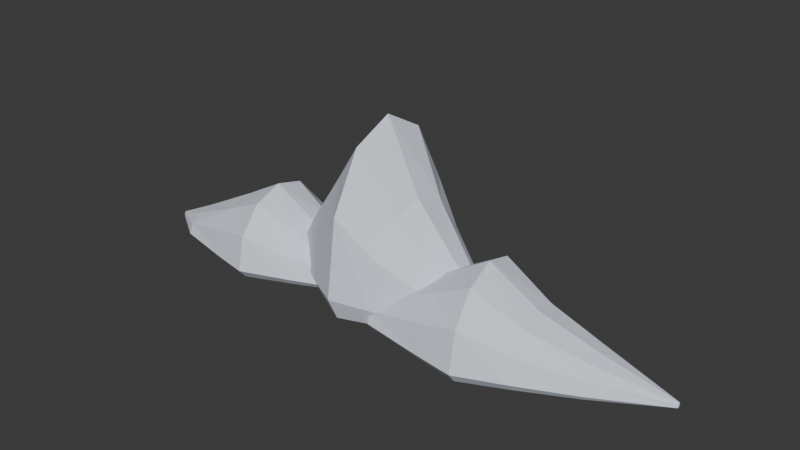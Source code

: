 # Source: cloud_bank_0.blend  (saved by Blender 4.5.87; exported with 4.5.12 LTS)
import bpy
from mathutils import Matrix  # noqa: F401  (used for matrix-valued properties, if any)

bpy.ops.wm.read_factory_settings(use_empty=True)
scene = bpy.context.scene
scene.name = 'Scene'

# ---- collections
col_collection = bpy.data.collections.new('Collection'); scene.collection.children.link(col_collection)

# ---- materials (node trees are filled in below, after node groups)
mat_cloud_silver_vapor = bpy.data.materials.new('Cloud silver vapor')
mat_cloud_silver_vapor.diffuse_color = (0.75, 0.81, 0.91, 1.0)
mat_cloud_silver_vapor_001 = bpy.data.materials.new('Cloud silver vapor.001')
mat_cloud_silver_vapor_001.diffuse_color = (0.75, 0.81, 0.91, 1.0)
mat_cloud_silver_vapor_002 = bpy.data.materials.new('Cloud silver vapor.002')
mat_cloud_silver_vapor_002.diffuse_color = (0.75, 0.81, 0.91, 1.0)

# ---- material node trees
mat_cloud_silver_vapor.use_nodes = True; mat_cloud_silver_vapor.node_tree.nodes.clear()
_N = mat_cloud_silver_vapor.node_tree.nodes; _L = mat_cloud_silver_vapor.node_tree.links
n0 = _N.new('ShaderNodeBsdfPrincipled'); n0.name = 'Principled BSDF'; n0.location = (-200, 100)
n0.inputs[0].default_value = (0.75, 0.81, 0.91, 1.0)
n0.inputs[2].default_value = 1.0
n1 = _N.new('ShaderNodeOutputMaterial'); n1.name = 'Material Output'; n1.location = (200, 100)
_L.new(n0.outputs[0], n1.inputs[0])
n1.is_active_output = True
mat_cloud_silver_vapor_001.use_nodes = True; mat_cloud_silver_vapor_001.node_tree.nodes.clear()
_N = mat_cloud_silver_vapor_001.node_tree.nodes; _L = mat_cloud_silver_vapor_001.node_tree.links
n0 = _N.new('ShaderNodeBsdfPrincipled'); n0.name = 'Principled BSDF'; n0.location = (-200, 100)
n0.inputs[0].default_value = (0.75, 0.81, 0.91, 1.0)
n0.inputs[2].default_value = 1.0
n1 = _N.new('ShaderNodeOutputMaterial'); n1.name = 'Material Output'; n1.location = (200, 100)
_L.new(n0.outputs[0], n1.inputs[0])
n1.is_active_output = True
mat_cloud_silver_vapor_002.use_nodes = True; mat_cloud_silver_vapor_002.node_tree.nodes.clear()
_N = mat_cloud_silver_vapor_002.node_tree.nodes; _L = mat_cloud_silver_vapor_002.node_tree.links
n0 = _N.new('ShaderNodeBsdfPrincipled'); n0.name = 'Principled BSDF'; n0.location = (-200, 100)
n0.inputs[0].default_value = (0.75, 0.81, 0.91, 1.0)
n0.inputs[2].default_value = 1.0
n1 = _N.new('ShaderNodeOutputMaterial'); n1.name = 'Material Output'; n1.location = (200, 100)
_L.new(n0.outputs[0], n1.inputs[0])
n1.is_active_output = True

# ---- world
world_world = bpy.data.worlds.new('World'); scene.world = world_world
world_world.use_nodes = True; world_world.node_tree.nodes.clear()
_N = world_world.node_tree.nodes; _L = world_world.node_tree.links
n0 = _N.new('ShaderNodeOutputWorld'); n0.name = 'World Output'; n0.location = (200, 100)
n1 = _N.new('ShaderNodeBackground'); n1.name = 'Background'; n1.location = (-200, 100)
n1.inputs[0].default_value = (0.05088, 0.05088, 0.05088, 1.0)
_L.new(n1.outputs[0], n0.inputs[0])
n0.is_active_output = True
world_world.color = (0.05088, 0.05088, 0.05088)
world_world.sun_shadow_jitter_overblur = 0.0

# ---- meshes
me_cloud_bank_0_joined_vapor_lobe_00 = bpy.data.meshes.new('Cloud bank 0 joined vapor lobe 00')
me_cloud_bank_0_joined_vapor_lobe_00.from_pydata([(-127.9, -4.298, 0.8731), (-127.9, -4.428, 1.689), (-127.8, -4.786, 2.286), (-127.8, -5.274, 2.505), (-127.7, -5.763, 2.286), (-127.7, -6.12, 1.689), (-127.7, -6.251, 0.8731), (-127.7, -6.12, 0.7208), (-127.7, -5.763, 0.6093), (-127.8, -5.274, 0.5685), (-127.8, -4.786, 0.6093), (-127.9, -4.428, 0.7208), (-112.5, 9.999, 1.632), (-112.3, 8.13, 5.984), (-111.9, 3.022, 9.17), (-111.3, -3.956, 10.34), (-110.8, -10.93, 9.17), (-110.4, -16.04, 5.984), (-110.2, -17.91, 1.632), (-110.4, -16.04, -0.544), (-110.8, -10.93, -2.137), (-111.3, -3.956, -2.72), (-111.9, 3.022, -2.137), (-112.3, 8.13, -0.544), (-86.86, 21.04, 2.154), (-86.62, 17.97, 13.03), (-85.94, 9.597, 21.0), (-85.03, -1.846, 23.91), (-84.11, -13.29, 21.0), (-83.44, -21.67, 13.03), (-83.19, -24.73, 2.154), (-83.44, -21.67, -1.414), (-84.11, -13.29, -4.027), (-85.03, -1.846, -4.983), (-85.94, 9.597, -4.027), (-86.62, 17.97, -1.414), (-70.82, 27.38, 2.448), (-70.52, 23.64, 17.68), (-69.7, 13.43, 28.83), (-68.58, -0.5274, 32.91), (-67.46, -14.48, 28.83), (-66.64, -24.7, 17.68), (-66.34, -28.44, 2.448), (-66.64, -24.7, -1.904), (-67.46, -14.48, -5.09), (-68.58, -0.5274, -6.256), (-69.7, 13.43, -5.09), (-70.52, 23.64, -1.904), (-50.59, 22.83, 2.089), (-50.35, 19.91, 10.93), (-49.71, 11.94, 17.4), (-48.84, 1.055, 19.77), (-47.97, -9.83, 17.4), (-47.33, -17.8, 10.93), (-47.1, -20.72, 2.089), (-47.33, -17.8, -1.306), (-47.97, -9.83, -3.791), (-48.84, 1.055, -4.7), (-49.71, 11.94, -3.791), (-50.35, 19.91, -1.306), (-26.91, 16.58, 1.616), (-26.77, 14.74, 6.512), (-26.36, 9.739, 10.1), (-25.82, 2.901, 11.41), (-25.27, -3.937, 10.1), (-24.87, -8.943, 6.512), (-24.72, -10.78, 1.616), (-24.87, -8.943, -0.5168), (-25.27, -3.937, -2.078), (-25.82, 2.901, -2.649), (-26.36, 9.739, -2.078), (-26.77, 14.74, -0.5168), (3.711, 6.251, 0.8731), (3.721, 6.12, 1.689), (3.75, 5.763, 2.286), (3.789, 5.274, 2.505), (3.828, 4.786, 2.286), (3.857, 4.428, 1.689), (3.867, 4.298, 0.8731), (3.857, 4.428, 0.7208), (3.828, 4.786, 0.6093), (3.789, 5.274, 0.5685), (3.75, 5.763, 0.6093), (3.721, 6.12, 0.7208)], [], [(11, 10, 9, 8, 7, 6, 5, 4, 3, 2, 1, 0), (0, 1, 13), (0, 13, 12), (1, 2, 13), (2, 14, 13), (2, 3, 15), (2, 15, 14), (3, 4, 15), (4, 16, 15), (4, 5, 17), (4, 17, 16), (5, 6, 17), (6, 18, 17), (6, 7, 19), (6, 19, 18), (7, 8, 19), (8, 20, 19), (8, 9, 21), (8, 21, 20), (9, 10, 21), (10, 22, 21), (10, 11, 23), (10, 23, 22), (11, 0, 23), (0, 12, 23), (12, 13, 24), (13, 25, 24), (13, 14, 26), (13, 26, 25), (14, 15, 26), (15, 27, 26), (15, 16, 28), (15, 28, 27), (16, 17, 28), (17, 29, 28), (17, 18, 30), (17, 30, 29), (18, 19, 30), (19, 31, 30), (19, 20, 32), (19, 32, 31), (20, 21, 32), (21, 33, 32), (21, 22, 34), (21, 34, 33), (22, 23, 34), (23, 35, 34), (23, 12, 24), (23, 24, 35), (24, 25, 37), (24, 37, 36), (25, 26, 37), (26, 38, 37), (26, 27, 39), (26, 39, 38), (27, 28, 39), (28, 40, 39), (28, 29, 41), (28, 41, 40), (29, 30, 41), (30, 42, 41), (30, 31, 43), (30, 43, 42), (31, 32, 43), (32, 44, 43), (32, 33, 45), (32, 45, 44), (33, 34, 45), (34, 46, 45), (34, 35, 47), (34, 47, 46), (35, 24, 47), (24, 36, 47), (36, 37, 48), (37, 49, 48), (37, 38, 50), (37, 50, 49), (38, 39, 50), (39, 51, 50), (39, 40, 52), (39, 52, 51), (40, 41, 52), (41, 53, 52), (41, 42, 54), (41, 54, 53), (42, 43, 54), (43, 55, 54), (43, 44, 56), (43, 56, 55), (44, 45, 56), (45, 57, 56), (45, 46, 58), (45, 58, 57), (46, 47, 58), (47, 59, 58), (47, 36, 48), (47, 48, 59), (48, 49, 61), (48, 61, 60), (49, 50, 61), (50, 62, 61), (50, 51, 63), (50, 63, 62), (51, 52, 63), (52, 64, 63), (52, 53, 65), (52, 65, 64), (53, 54, 65), (54, 66, 65), (54, 55, 67), (54, 67, 66), (55, 56, 67), (56, 68, 67), (56, 57, 69), (56, 69, 68), (57, 58, 69), (58, 70, 69), (58, 59, 71), (58, 71, 70), (59, 48, 71), (48, 60, 71), (60, 61, 72), (61, 73, 72), (61, 62, 74), (61, 74, 73), (62, 63, 74), (63, 75, 74), (63, 64, 76), (63, 76, 75), (64, 65, 76), (65, 77, 76), (65, 66, 78), (65, 78, 77), (66, 67, 78), (67, 79, 78), (67, 68, 80), (67, 80, 79), (68, 69, 80), (69, 81, 80), (69, 70, 82), (69, 82, 81), (70, 71, 82), (71, 83, 82), (71, 60, 72), (71, 72, 83), (72, 73, 74, 75, 76, 77, 78, 79, 80, 81, 82, 83)])
me_cloud_bank_0_joined_vapor_lobe_00.materials.append(mat_cloud_silver_vapor)
me_cloud_bank_0_joined_vapor_lobe_00.update()
me_cloud_bank_0_joined_vapor_lobe_01 = bpy.data.meshes.new('Cloud bank 0 joined vapor lobe 01')
me_cloud_bank_0_joined_vapor_lobe_01.from_pydata([(-61.45, 11.97, 4.019), (-61.47, 11.82, 5.906), (-61.52, 11.4, 7.287), (-61.59, 10.82, 7.793), (-61.66, 10.25, 7.287), (-61.71, 9.831, 5.906), (-61.73, 9.677, 4.019), (-61.71, 9.831, 3.667), (-61.66, 10.25, 3.409), (-61.59, 10.82, 3.315), (-61.52, 11.4, 3.409), (-61.47, 11.82, 3.667), (-45.47, 25.5, 5.774), (-45.73, 23.3, 15.84), (-46.45, 17.31, 23.21), (-47.44, 9.118, 25.9), (-48.43, 0.927, 23.21), (-49.15, -5.069, 15.84), (-49.42, -7.264, 5.774), (-49.15, -5.069, 0.742), (-48.43, 0.927, -2.942), (-47.44, 9.118, -4.29), (-46.45, 17.31, -2.942), (-45.73, 23.3, 0.742), (-21.57, 33.25, 6.982), (-22.0, 29.65, 32.14), (-23.19, 19.82, 50.56), (-24.81, 6.388, 57.3), (-26.43, -7.044, 50.56), (-27.61, -16.88, 32.14), (-28.05, -20.48, 6.982), (-27.61, -16.88, -1.271), (-26.43, -7.044, -7.312), (-24.81, 6.388, -9.523), (-23.19, 19.82, -7.312), (-22.0, 29.65, -1.271), (-6.709, 37.45, 7.661), (-7.238, 33.06, 42.88), (-8.684, 21.06, 68.67), (-10.66, 4.682, 78.11), (-12.63, -11.7, 68.67), (-14.08, -23.69, 42.88), (-14.61, -28.08, 7.661), (-14.08, -23.69, -2.403), (-12.63, -11.7, -9.77), (-10.66, 4.682, -12.47), (-8.684, 21.06, -9.77), (-7.238, 33.06, -2.403), (9.399, 28.19, 6.831), (8.987, 24.77, 27.27), (7.859, 15.41, 42.24), (6.318, 2.635, 47.72), (4.777, -10.14, 42.24), (3.649, -19.5, 27.27), (3.237, -22.92, 6.831), (3.649, -19.5, -1.019), (4.777, -10.14, -6.766), (6.318, 2.635, -8.869), (7.859, 15.41, -6.766), (8.987, 24.77, -1.019), (28.06, 16.3, 5.736), (27.8, 14.15, 17.06), (27.09, 8.274, 25.35), (26.12, 0.247, 28.38), (25.16, -7.78, 25.35), (24.45, -13.66, 17.06), (24.19, -15.81, 5.736), (24.45, -13.66, 0.8049), (25.16, -7.78, -2.805), (26.12, 0.247, -4.126), (27.09, 8.274, -2.805), (27.8, 14.15, 0.8049), (51.73, -1.677, 4.019), (51.71, -1.831, 5.906), (51.66, -2.25, 7.287), (51.59, -2.824, 7.793), (51.52, -3.397, 7.287), (51.47, -3.817, 5.906), (51.45, -3.97, 4.019), (51.47, -3.817, 3.667), (51.52, -3.397, 3.409), (51.59, -2.824, 3.315), (51.66, -2.25, 3.409), (51.71, -1.831, 3.667)], [], [(11, 10, 9, 8, 7, 6, 5, 4, 3, 2, 1, 0), (0, 1, 13), (0, 13, 12), (1, 2, 13), (2, 14, 13), (2, 3, 15), (2, 15, 14), (3, 4, 15), (4, 16, 15), (4, 5, 17), (4, 17, 16), (5, 6, 17), (6, 18, 17), (6, 7, 19), (6, 19, 18), (7, 8, 19), (8, 20, 19), (8, 9, 21), (8, 21, 20), (9, 10, 21), (10, 22, 21), (10, 11, 23), (10, 23, 22), (11, 0, 23), (0, 12, 23), (12, 13, 24), (13, 25, 24), (13, 14, 26), (13, 26, 25), (14, 15, 26), (15, 27, 26), (15, 16, 28), (15, 28, 27), (16, 17, 28), (17, 29, 28), (17, 18, 30), (17, 30, 29), (18, 19, 30), (19, 31, 30), (19, 20, 32), (19, 32, 31), (20, 21, 32), (21, 33, 32), (21, 22, 34), (21, 34, 33), (22, 23, 34), (23, 35, 34), (23, 12, 24), (23, 24, 35), (24, 25, 37), (24, 37, 36), (25, 26, 37), (26, 38, 37), (26, 27, 39), (26, 39, 38), (27, 28, 39), (28, 40, 39), (28, 29, 41), (28, 41, 40), (29, 30, 41), (30, 42, 41), (30, 31, 43), (30, 43, 42), (31, 32, 43), (32, 44, 43), (32, 33, 45), (32, 45, 44), (33, 34, 45), (34, 46, 45), (34, 35, 47), (34, 47, 46), (35, 24, 47), (24, 36, 47), (36, 37, 48), (37, 49, 48), (37, 38, 50), (37, 50, 49), (38, 39, 50), (39, 51, 50), (39, 40, 52), (39, 52, 51), (40, 41, 52), (41, 53, 52), (41, 42, 54), (41, 54, 53), (42, 43, 54), (43, 55, 54), (43, 44, 56), (43, 56, 55), (44, 45, 56), (45, 57, 56), (45, 46, 58), (45, 58, 57), (46, 47, 58), (47, 59, 58), (47, 36, 48), (47, 48, 59), (48, 49, 61), (48, 61, 60), (49, 50, 61), (50, 62, 61), (50, 51, 63), (50, 63, 62), (51, 52, 63), (52, 64, 63), (52, 53, 65), (52, 65, 64), (53, 54, 65), (54, 66, 65), (54, 55, 67), (54, 67, 66), (55, 56, 67), (56, 68, 67), (56, 57, 69), (56, 69, 68), (57, 58, 69), (58, 70, 69), (58, 59, 71), (58, 71, 70), (59, 48, 71), (48, 60, 71), (60, 61, 72), (61, 73, 72), (61, 62, 74), (61, 74, 73), (62, 63, 74), (63, 75, 74), (63, 64, 76), (63, 76, 75), (64, 65, 76), (65, 77, 76), (65, 66, 78), (65, 78, 77), (66, 67, 78), (67, 79, 78), (67, 68, 80), (67, 80, 79), (68, 69, 80), (69, 81, 80), (69, 70, 82), (69, 82, 81), (70, 71, 82), (71, 83, 82), (71, 60, 72), (71, 72, 83), (72, 73, 74, 75, 76, 77, 78, 79, 80, 81, 82, 83)])
me_cloud_bank_0_joined_vapor_lobe_01.materials.append(mat_cloud_silver_vapor_001)
me_cloud_bank_0_joined_vapor_lobe_01.update()
me_cloud_bank_0_joined_vapor_lobe_02 = bpy.data.meshes.new('Cloud bank 0 joined vapor lobe 02')
me_cloud_bank_0_joined_vapor_lobe_02.from_pydata([(-17.54, -10.07, -0.01774), (-17.52, -10.2, 0.9003), (-17.48, -10.57, 1.572), (-17.41, -11.07, 1.818), (-17.34, -11.58, 1.572), (-17.3, -11.95, 0.9003), (-17.28, -12.08, -0.01774), (-17.3, -11.95, -0.1891), (-17.34, -11.58, -0.3145), (-17.41, -11.07, -0.3605), (-17.48, -10.57, -0.3145), (-17.52, -10.2, -0.1891), (-1.937, 5.572, 0.836), (-1.685, 3.646, 5.732), (-0.9968, -1.617, 9.316), (-0.057, -8.806, 10.63), (0.8828, -15.99, 9.316), (1.571, -21.26, 5.732), (1.823, -23.18, 0.836), (1.571, -21.26, -1.612), (0.8828, -15.99, -3.404), (-0.057, -8.806, -4.06), (-0.9968, -1.617, -3.404), (-1.685, 3.646, -1.612), (24.62, 18.4, 1.424), (25.04, 15.24, 13.66), (26.17, 6.614, 22.62), (27.71, -5.176, 25.9), (29.25, -16.97, 22.62), (30.38, -25.6, 13.66), (30.79, -28.76, 1.424), (30.38, -25.6, -2.591), (29.25, -16.97, -5.53), (27.71, -5.176, -6.606), (26.17, 6.614, -5.53), (25.04, 15.24, -2.591), (41.3, 25.85, 1.754), (41.8, 22.0, 18.89), (43.18, 11.47, 31.43), (45.06, -2.907, 36.03), (46.94, -17.29, 31.43), (48.31, -27.81, 18.89), (48.82, -31.66, 1.754), (48.31, -27.81, -3.142), (46.94, -17.29, -6.726), (45.06, -2.907, -8.038), (43.18, 11.47, -6.726), (41.8, 22.0, -3.142), (62.95, 22.24, 1.35), (63.34, 19.24, 11.3), (64.42, 11.03, 18.58), (65.88, -0.1851, 21.24), (67.35, -11.4, 18.58), (68.42, -19.61, 11.3), (68.81, -22.61, 1.35), (68.42, -19.61, -2.469), (67.35, -11.4, -5.264), (65.88, -0.1851, -6.288), (64.42, 11.03, -5.264), (63.34, 19.24, -2.469), (88.33, 17.08, 0.8176), (88.58, 15.19, 6.326), (89.25, 10.04, 10.36), (90.18, 2.991, 11.83), (91.1, -4.054, 10.36), (91.77, -9.211, 6.326), (92.02, -11.1, 0.8176), (91.77, -9.211, -1.581), (91.1, -4.054, -3.338), (90.18, 2.991, -3.98), (89.25, 10.04, -3.338), (88.58, 15.19, -1.581), (121.3, 8.081, -0.01774), (121.3, 7.946, 0.9003), (121.3, 7.578, 1.572), (121.4, 7.074, 1.818), (121.5, 6.571, 1.572), (121.5, 6.203, 0.9003), (121.5, 6.068, -0.01774), (121.5, 6.203, -0.1891), (121.5, 6.571, -0.3145), (121.4, 7.074, -0.3605), (121.3, 7.578, -0.3145), (121.3, 7.946, -0.1891)], [], [(11, 10, 9, 8, 7, 6, 5, 4, 3, 2, 1, 0), (0, 1, 13), (0, 13, 12), (1, 2, 13), (2, 14, 13), (2, 3, 15), (2, 15, 14), (3, 4, 15), (4, 16, 15), (4, 5, 17), (4, 17, 16), (5, 6, 17), (6, 18, 17), (6, 7, 19), (6, 19, 18), (7, 8, 19), (8, 20, 19), (8, 9, 21), (8, 21, 20), (9, 10, 21), (10, 22, 21), (10, 11, 23), (10, 23, 22), (11, 0, 23), (0, 12, 23), (12, 13, 24), (13, 25, 24), (13, 14, 26), (13, 26, 25), (14, 15, 26), (15, 27, 26), (15, 16, 28), (15, 28, 27), (16, 17, 28), (17, 29, 28), (17, 18, 30), (17, 30, 29), (18, 19, 30), (19, 31, 30), (19, 20, 32), (19, 32, 31), (20, 21, 32), (21, 33, 32), (21, 22, 34), (21, 34, 33), (22, 23, 34), (23, 35, 34), (23, 12, 24), (23, 24, 35), (24, 25, 37), (24, 37, 36), (25, 26, 37), (26, 38, 37), (26, 27, 39), (26, 39, 38), (27, 28, 39), (28, 40, 39), (28, 29, 41), (28, 41, 40), (29, 30, 41), (30, 42, 41), (30, 31, 43), (30, 43, 42), (31, 32, 43), (32, 44, 43), (32, 33, 45), (32, 45, 44), (33, 34, 45), (34, 46, 45), (34, 35, 47), (34, 47, 46), (35, 24, 47), (24, 36, 47), (36, 37, 48), (37, 49, 48), (37, 38, 50), (37, 50, 49), (38, 39, 50), (39, 51, 50), (39, 40, 52), (39, 52, 51), (40, 41, 52), (41, 53, 52), (41, 42, 54), (41, 54, 53), (42, 43, 54), (43, 55, 54), (43, 44, 56), (43, 56, 55), (44, 45, 56), (45, 57, 56), (45, 46, 58), (45, 58, 57), (46, 47, 58), (47, 59, 58), (47, 36, 48), (47, 48, 59), (48, 49, 61), (48, 61, 60), (49, 50, 61), (50, 62, 61), (50, 51, 63), (50, 63, 62), (51, 52, 63), (52, 64, 63), (52, 53, 65), (52, 65, 64), (53, 54, 65), (54, 66, 65), (54, 55, 67), (54, 67, 66), (55, 56, 67), (56, 68, 67), (56, 57, 69), (56, 69, 68), (57, 58, 69), (58, 70, 69), (58, 59, 71), (58, 71, 70), (59, 48, 71), (48, 60, 71), (60, 61, 72), (61, 73, 72), (61, 62, 74), (61, 74, 73), (62, 63, 74), (63, 75, 74), (63, 64, 76), (63, 76, 75), (64, 65, 76), (65, 77, 76), (65, 66, 78), (65, 78, 77), (66, 67, 78), (67, 79, 78), (67, 68, 80), (67, 80, 79), (68, 69, 80), (69, 81, 80), (69, 70, 82), (69, 82, 81), (70, 71, 82), (71, 83, 82), (71, 60, 72), (71, 72, 83), (72, 73, 74, 75, 76, 77, 78, 79, 80, 81, 82, 83)])
me_cloud_bank_0_joined_vapor_lobe_02.materials.append(mat_cloud_silver_vapor_002)
me_cloud_bank_0_joined_vapor_lobe_02.update()

# ---- objects
ob_cloud_bank_0_joined_vapor_lobe_00 = bpy.data.objects.new('Cloud bank 0 joined vapor lobe 00', me_cloud_bank_0_joined_vapor_lobe_00)
ob_cloud_bank_0_joined_vapor_lobe_01 = bpy.data.objects.new('Cloud bank 0 joined vapor lobe 01', me_cloud_bank_0_joined_vapor_lobe_01)
ob_cloud_bank_0_joined_vapor_lobe_02 = bpy.data.objects.new('Cloud bank 0 joined vapor lobe 02', me_cloud_bank_0_joined_vapor_lobe_02)

# ---- transforms, parenting, visibility, modifiers, constraints
ob_cloud_bank_0_joined_vapor_lobe_00.location = (0.0, 0.0, 0.0)
ob_cloud_bank_0_joined_vapor_lobe_01.location = (0.0, 0.0, 0.0)
ob_cloud_bank_0_joined_vapor_lobe_02.location = (0.0, 0.0, 0.0)

# ---- collection membership
col_collection.objects.link(ob_cloud_bank_0_joined_vapor_lobe_00)
col_collection.objects.link(ob_cloud_bank_0_joined_vapor_lobe_01)
col_collection.objects.link(ob_cloud_bank_0_joined_vapor_lobe_02)

# ---- scene / render settings (as saved in the file)
scene.frame_start = 1; scene.frame_end = 250; scene.frame_set(1)
scene.render.engine = 'BLENDER_EEVEE_NEXT'
bpy.context.view_layer.update()

# ---- added for rendering (the .blend has no active camera and no usable light): camera, sun
cam_auto = bpy.data.cameras.new('AutoCamera')
cam_auto.lens = 50.0
cam_auto.sensor_width = 36.0
cam_auto.clip_end = 4452.32
ob_auto_camera = bpy.data.objects.new('AutoCamera', cam_auto)
scene.collection.objects.link(ob_auto_camera)
ob_auto_camera.location = (250.531, -301.542, 235.776)
ob_auto_camera.rotation_euler = (1.09748, -7.21219e-08, 0.694738)
scene.camera = ob_auto_camera
light_auto_sun = bpy.data.lights.new('AutoSun', 'SUN')
light_auto_sun.energy = 3.0
light_auto_sun.angle = 0.0523599
ob_auto_sun = bpy.data.objects.new('AutoSun', light_auto_sun)
scene.collection.objects.link(ob_auto_sun)
ob_auto_sun.rotation_euler = (0.872665, 0.174533, 0.523599)
bpy.context.view_layer.update()
